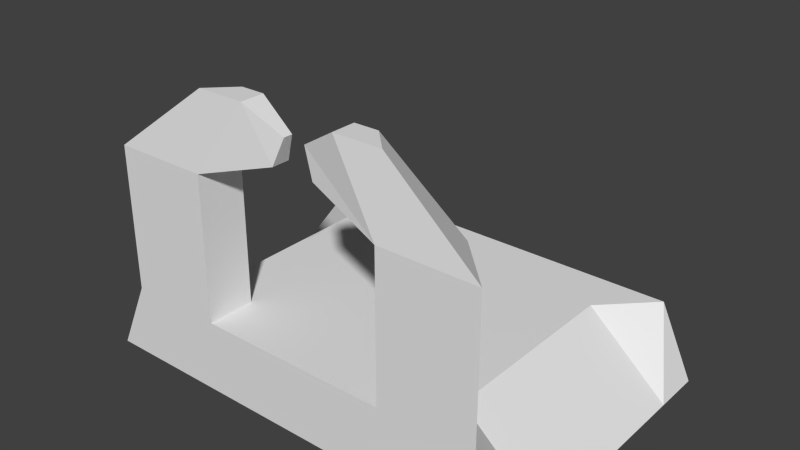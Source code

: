 # Source: Factory.blend  (saved by Blender 2.74.0; exported with 4.5.12 LTS)
import bpy
from mathutils import Matrix  # noqa: F401  (used for matrix-valued properties, if any)

bpy.ops.wm.read_factory_settings(use_empty=True)
scene = bpy.context.scene
scene.name = 'Scene'

# ---- collections
col_collection_1 = bpy.data.collections.new('Collection 1'); scene.collection.children.link(col_collection_1)

# ---- world
world_world = bpy.data.worlds.new('World'); scene.world = world_world
world_world.color = (0.05088, 0.05088, 0.05088)
world_world.use_sun_shadow = False
world_world.sun_shadow_jitter_overblur = 0.0
world_world.cycles.sampling_method = 'MANUAL'
world_world.cycles.sample_map_resolution = 256

# ---- meshes
me_cube_001 = bpy.data.meshes.new('Cube.001')
me_cube_001.from_pydata([(-1.176, -1.0, -1.0), (-1.0, -1.0, -0.5), (-1.176, 1.0, -1.0), (-1.0, 1.0, -0.5), (1.176, -1.0, -1.0), (1.0, -1.0, -0.5), (1.176, 1.0, -1.0), (1.0, 1.0, -0.5), (-1.0, -0.6667, -0.5), (-1.0, 0.6667, -0.5), (-0.6667, 1.0, -0.5), (0.6667, 1.0, -0.5), (1.0, 0.6667, -0.5), (1.0, -0.6667, -0.5), (0.6667, -1.0, -0.5), (-0.6667, -1.0, -0.5), (0.6667, -0.6667, -0.5), (-0.6667, -0.6667, -0.5), (0.6667, 0.6667, -0.5), (-0.6667, 0.6667, -0.5), (0.6667, 1.0, -1.0), (-0.6667, 1.0, -1.0), (-0.6667, -1.0, -1.0), (0.6667, -1.0, -1.0), (-1.176, 0.6667, -1.0), (-1.176, -0.6667, -1.0), (1.176, -0.6667, -1.0), (1.176, 0.6667, -1.0), (-1.568, 0.6667, -1.0), (-1.333, 1.0, -0.5), (-1.568, -1.0, -1.0), (-1.333, -1.0, -0.5), (-1.568, -0.6667, -1.0), (-1.568, 1.0, -1.0), (1.568, -0.6667, -1.0), (1.333, -1.0, -0.5), (1.568, 1.0, -1.0), (1.333, 1.0, -0.5), (1.568, 0.6667, -1.0), (1.568, -1.0, -1.0), (1.0, -0.6667, 0.5), (1.0, -1.0, 0.5), (-0.6667, -1.0, 0.5), (-1.0, -1.0, 0.5), (-1.0, -0.6667, 0.5), (0.6667, -1.0, 0.5), (-0.6667, -0.6667, 0.5), (0.6667, -0.6667, 0.5), (-1.333, -1.0, 0.5), (1.333, -1.0, 0.5), (0.5, -0.7667, 1.0), (0.5, -0.9333, 1.0), (-0.3333, -0.9333, 1.0), (-0.5, -0.9333, 1.0), (-0.5, -0.7667, 1.0), (0.3333, -0.9333, 1.0), (-0.3333, -0.7667, 1.0), (0.3333, -0.7667, 1.0), (-0.6667, -0.9333, 1.0), (0.6667, -0.9333, 1.0), (0.1502, -0.7767, 0.6571), (0.1502, -0.9005, 0.6571), (-0.1502, -0.7767, 0.6571), (-0.1502, -0.9005, 0.6571), (0.07508, -0.8138, 0.8429), (0.07508, -0.8757, 0.8429), (-0.07508, -0.8138, 0.8429), (-0.07508, -0.8757, 0.8429)], [], [(0, 25, 24, 2, 21, 20, 6, 27, 26, 4, 23, 22), (19, 10, 3, 9), (31, 1, 43, 48), (17, 19, 9, 8), (5, 35, 49, 41), (14, 16, 17, 15), (13, 12, 18, 16), (16, 18, 19, 17), (12, 7, 11, 18), (18, 11, 10, 19), (11, 7, 6, 20), (3, 2, 33, 29), (15, 1, 0, 22), (14, 15, 22, 23), (23, 4, 5, 14), (6, 7, 37, 36), (5, 4, 39, 35), (10, 11, 20, 21), (21, 2, 3, 10), (0, 1, 31, 30), (27, 6, 36, 38), (4, 26, 34, 39), (38, 36, 37), (34, 35, 39), (8, 9, 28, 32), (28, 9, 29), (26, 27, 38, 34), (3, 29, 9), (12, 37, 7), (37, 12, 38), (34, 13, 35), (12, 13, 34, 38), (35, 13, 40, 49), (8, 31, 48, 44), (31, 8, 32), (24, 25, 32, 28), (32, 30, 31), (28, 29, 33), (2, 24, 28, 33), (25, 0, 30, 32), (48, 43, 53, 58), (41, 49, 59, 51), (49, 40, 50, 59), (44, 48, 58, 54), (15, 17, 46, 42), (16, 14, 45, 47), (13, 16, 47, 40), (17, 8, 44, 46), (14, 5, 41, 45), (1, 15, 42, 43), (52, 56, 54, 53), (51, 50, 57, 55), (54, 58, 53), (51, 59, 50), (57, 47, 60, 64), (45, 55, 65, 61), (40, 47, 57, 50), (46, 44, 54, 56), (45, 41, 51, 55), (43, 42, 52, 53), (63, 62, 66, 67), (60, 61, 65, 64), (46, 56, 66, 62), (52, 42, 63, 67), (56, 52, 67, 66), (55, 57, 64, 65), (42, 46, 62, 63), (47, 45, 61, 60)])
me_cube_001.use_remesh_preserve_volume = False
me_cube_001.use_remesh_preserve_attributes = False
me_cube_001.use_mirror_vertex_groups = False
me_cube_001.update()

# ---- objects
ob_cube = bpy.data.objects.new('Cube', me_cube_001)

# ---- transforms, parenting, visibility, modifiers, constraints
ob_cube.location = (0.0, 0.0, 1.0)
ob_cube.lineart.crease_threshold = 0.0

# ---- collection membership
col_collection_1.objects.link(ob_cube)

# ---- scene / render settings (as saved in the file)
scene.frame_start = 1; scene.frame_end = 250; scene.frame_set(1)
scene.render.engine = 'BLENDER_EEVEE_NEXT'
scene.render.resolution_percentage = 50
scene.render.dither_intensity = 0.0
scene.cycles.use_denoising = False
scene.cycles.samples = 10
scene.cycles.sampling_pattern = 'TABULATED_SOBOL'
scene.cycles.light_sampling_threshold = 0.0
scene.cycles.use_adaptive_sampling = False
scene.cycles.use_light_tree = False
scene.cycles.blur_glossy = 0.0
scene.cycles.pixel_filter_type = 'GAUSSIAN'
scene.cycles.sample_clamp_indirect = 0.0
scene.view_settings.view_transform = 'Standard'
bpy.context.view_layer.update()

# ---- added for rendering (the .blend has no active camera and no usable light): camera, sun
cam_auto = bpy.data.cameras.new('AutoCamera')
cam_auto.lens = 50.0
cam_auto.sensor_width = 36.0
cam_auto.clip_end = 1000.0
ob_auto_camera = bpy.data.objects.new('AutoCamera', cam_auto)
scene.collection.objects.link(ob_auto_camera)
ob_auto_camera.location = (3.90777, -4.68933, 4.12622)
ob_auto_camera.rotation_euler = (1.09748, -7.21219e-08, 0.694738)
scene.camera = ob_auto_camera
light_auto_sun = bpy.data.lights.new('AutoSun', 'SUN')
light_auto_sun.energy = 3.0
light_auto_sun.angle = 0.0523599
ob_auto_sun = bpy.data.objects.new('AutoSun', light_auto_sun)
scene.collection.objects.link(ob_auto_sun)
ob_auto_sun.rotation_euler = (0.872665, 0.174533, 0.523599)
bpy.context.view_layer.update()
